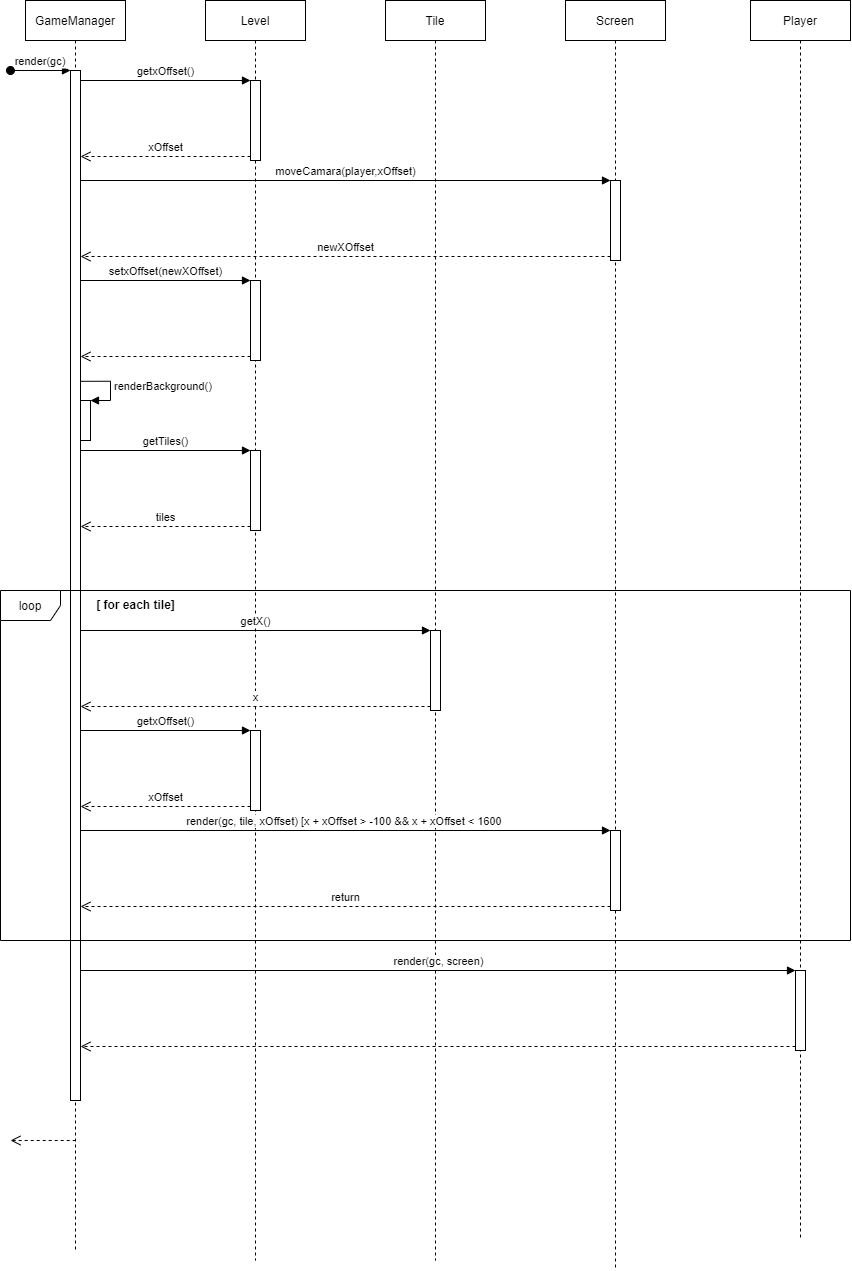

The diagram above was exported from draw.io. Its source (the exported page's mxGraphModel, read from the mxfile embedded in the PNG):
<mxGraphModel dx="3413" dy="1905" grid="1" gridSize="10" guides="1" tooltips="1" connect="1" arrows="1" fold="1" page="1" pageScale="1" pageWidth="850" pageHeight="1100" math="0" shadow="0">
  <root>
    <mxCell id="0" />
    <mxCell id="1" parent="0" />
    <mxCell id="3nuBFxr9cyL0pnOWT2aG-1" value="GameManager" style="shape=umlLifeline;perimeter=lifelinePerimeter;container=1;collapsible=0;recursiveResize=0;rounded=0;shadow=0;strokeWidth=1;" parent="1" vertex="1">
      <mxGeometry x="25" y="80" width="100" height="1250" as="geometry" />
    </mxCell>
    <mxCell id="3nuBFxr9cyL0pnOWT2aG-2" value="" style="points=[];perimeter=orthogonalPerimeter;rounded=0;shadow=0;strokeWidth=1;" parent="3nuBFxr9cyL0pnOWT2aG-1" vertex="1">
      <mxGeometry x="45" y="70" width="10" height="1030" as="geometry" />
    </mxCell>
    <mxCell id="3nuBFxr9cyL0pnOWT2aG-3" value="render(gc)" style="verticalAlign=bottom;startArrow=oval;endArrow=block;startSize=8;shadow=0;strokeWidth=1;" parent="3nuBFxr9cyL0pnOWT2aG-1" target="3nuBFxr9cyL0pnOWT2aG-2" edge="1">
      <mxGeometry relative="1" as="geometry">
        <mxPoint x="-15" y="70" as="sourcePoint" />
      </mxGeometry>
    </mxCell>
    <mxCell id="oSPVXhbyGbhW2mZaepIP-38" value="" style="html=1;points=[];perimeter=orthogonalPerimeter;" vertex="1" parent="3nuBFxr9cyL0pnOWT2aG-1">
      <mxGeometry x="55" y="400" width="10" height="40" as="geometry" />
    </mxCell>
    <mxCell id="oSPVXhbyGbhW2mZaepIP-39" value="renderBackground()" style="edgeStyle=orthogonalEdgeStyle;html=1;align=left;spacingLeft=2;endArrow=block;rounded=0;entryX=1;entryY=0;exitX=1;exitY=0.42;exitDx=0;exitDy=0;exitPerimeter=0;" edge="1" target="oSPVXhbyGbhW2mZaepIP-38" parent="3nuBFxr9cyL0pnOWT2aG-1">
      <mxGeometry relative="1" as="geometry">
        <mxPoint x="55" y="380.80000000000007" as="sourcePoint" />
        <Array as="points">
          <mxPoint x="85" y="381" />
          <mxPoint x="85" y="400" />
        </Array>
      </mxGeometry>
    </mxCell>
    <mxCell id="3nuBFxr9cyL0pnOWT2aG-5" value="Level" style="shape=umlLifeline;perimeter=lifelinePerimeter;container=1;collapsible=0;recursiveResize=0;rounded=0;shadow=0;strokeWidth=1;" parent="1" vertex="1">
      <mxGeometry x="205" y="80" width="100" height="1260" as="geometry" />
    </mxCell>
    <mxCell id="oSPVXhbyGbhW2mZaepIP-35" value="" style="html=1;points=[];perimeter=orthogonalPerimeter;" vertex="1" parent="3nuBFxr9cyL0pnOWT2aG-5">
      <mxGeometry x="45" y="280" width="10" height="80" as="geometry" />
    </mxCell>
    <mxCell id="oSPVXhbyGbhW2mZaepIP-42" value="" style="html=1;points=[];perimeter=orthogonalPerimeter;" vertex="1" parent="3nuBFxr9cyL0pnOWT2aG-5">
      <mxGeometry x="45" y="450" width="10" height="80" as="geometry" />
    </mxCell>
    <mxCell id="oSPVXhbyGbhW2mZaepIP-55" value="" style="html=1;points=[];perimeter=orthogonalPerimeter;" vertex="1" parent="3nuBFxr9cyL0pnOWT2aG-5">
      <mxGeometry x="45" y="730" width="10" height="80" as="geometry" />
    </mxCell>
    <mxCell id="oSPVXhbyGbhW2mZaepIP-21" value="Tile" style="shape=umlLifeline;perimeter=lifelinePerimeter;container=1;collapsible=0;recursiveResize=0;rounded=0;shadow=0;strokeWidth=1;" vertex="1" parent="1">
      <mxGeometry x="385" y="80" width="100" height="1260" as="geometry" />
    </mxCell>
    <mxCell id="oSPVXhbyGbhW2mZaepIP-22" value="Screen" style="shape=umlLifeline;perimeter=lifelinePerimeter;container=1;collapsible=0;recursiveResize=0;rounded=0;shadow=0;strokeWidth=1;" vertex="1" parent="1">
      <mxGeometry x="565" y="80" width="100" height="1270" as="geometry" />
    </mxCell>
    <mxCell id="oSPVXhbyGbhW2mZaepIP-32" value="" style="html=1;points=[];perimeter=orthogonalPerimeter;" vertex="1" parent="oSPVXhbyGbhW2mZaepIP-22">
      <mxGeometry x="45" y="180" width="10" height="80" as="geometry" />
    </mxCell>
    <mxCell id="oSPVXhbyGbhW2mZaepIP-58" value="" style="html=1;points=[];perimeter=orthogonalPerimeter;" vertex="1" parent="oSPVXhbyGbhW2mZaepIP-22">
      <mxGeometry x="45" y="830" width="10" height="80" as="geometry" />
    </mxCell>
    <mxCell id="oSPVXhbyGbhW2mZaepIP-23" value="Player" style="shape=umlLifeline;perimeter=lifelinePerimeter;container=1;collapsible=0;recursiveResize=0;rounded=0;shadow=0;strokeWidth=1;" vertex="1" parent="1">
      <mxGeometry x="750" y="80" width="100" height="1240" as="geometry" />
    </mxCell>
    <mxCell id="oSPVXhbyGbhW2mZaepIP-61" value="" style="html=1;points=[];perimeter=orthogonalPerimeter;" vertex="1" parent="oSPVXhbyGbhW2mZaepIP-23">
      <mxGeometry x="45" y="970" width="10" height="80" as="geometry" />
    </mxCell>
    <mxCell id="oSPVXhbyGbhW2mZaepIP-29" value="" style="html=1;points=[];perimeter=orthogonalPerimeter;" vertex="1" parent="1">
      <mxGeometry x="250" y="160" width="10" height="80" as="geometry" />
    </mxCell>
    <mxCell id="oSPVXhbyGbhW2mZaepIP-30" value="getxOffset()" style="html=1;verticalAlign=bottom;endArrow=block;entryX=0;entryY=0;" edge="1" target="oSPVXhbyGbhW2mZaepIP-29" parent="1">
      <mxGeometry relative="1" as="geometry">
        <mxPoint x="80" y="160" as="sourcePoint" />
      </mxGeometry>
    </mxCell>
    <mxCell id="oSPVXhbyGbhW2mZaepIP-31" value="xOffset" style="html=1;verticalAlign=bottom;endArrow=open;dashed=1;endSize=8;exitX=0;exitY=0.95;" edge="1" source="oSPVXhbyGbhW2mZaepIP-29" parent="1">
      <mxGeometry relative="1" as="geometry">
        <mxPoint x="80" y="236" as="targetPoint" />
      </mxGeometry>
    </mxCell>
    <mxCell id="oSPVXhbyGbhW2mZaepIP-33" value="moveCamara(player,xOffset)" style="html=1;verticalAlign=bottom;endArrow=block;entryX=0;entryY=0;" edge="1" target="oSPVXhbyGbhW2mZaepIP-32" parent="1">
      <mxGeometry relative="1" as="geometry">
        <mxPoint x="80" y="260" as="sourcePoint" />
      </mxGeometry>
    </mxCell>
    <mxCell id="oSPVXhbyGbhW2mZaepIP-34" value="newXOffset" style="html=1;verticalAlign=bottom;endArrow=open;dashed=1;endSize=8;exitX=0;exitY=0.95;" edge="1" source="oSPVXhbyGbhW2mZaepIP-32" parent="1">
      <mxGeometry relative="1" as="geometry">
        <mxPoint x="80" y="336" as="targetPoint" />
      </mxGeometry>
    </mxCell>
    <mxCell id="oSPVXhbyGbhW2mZaepIP-36" value="setxOffset(newXOffset)" style="html=1;verticalAlign=bottom;endArrow=block;entryX=0;entryY=0;" edge="1" target="oSPVXhbyGbhW2mZaepIP-35" parent="1">
      <mxGeometry relative="1" as="geometry">
        <mxPoint x="80" y="360" as="sourcePoint" />
      </mxGeometry>
    </mxCell>
    <mxCell id="oSPVXhbyGbhW2mZaepIP-37" value="" style="html=1;verticalAlign=bottom;endArrow=open;dashed=1;endSize=8;exitX=0;exitY=0.95;" edge="1" source="oSPVXhbyGbhW2mZaepIP-35" parent="1">
      <mxGeometry relative="1" as="geometry">
        <mxPoint x="80" y="436" as="targetPoint" />
      </mxGeometry>
    </mxCell>
    <mxCell id="oSPVXhbyGbhW2mZaepIP-43" value="getTiles()" style="html=1;verticalAlign=bottom;endArrow=block;entryX=0;entryY=0;" edge="1" target="oSPVXhbyGbhW2mZaepIP-42" parent="1">
      <mxGeometry relative="1" as="geometry">
        <mxPoint x="80" y="530" as="sourcePoint" />
      </mxGeometry>
    </mxCell>
    <mxCell id="oSPVXhbyGbhW2mZaepIP-44" value="tiles" style="html=1;verticalAlign=bottom;endArrow=open;dashed=1;endSize=8;exitX=0;exitY=0.95;" edge="1" source="oSPVXhbyGbhW2mZaepIP-42" parent="1">
      <mxGeometry relative="1" as="geometry">
        <mxPoint x="80" y="606" as="targetPoint" />
      </mxGeometry>
    </mxCell>
    <mxCell id="oSPVXhbyGbhW2mZaepIP-46" value="loop" style="shape=umlFrame;whiteSpace=wrap;html=1;" vertex="1" parent="1">
      <mxGeometry y="670" width="850" height="350" as="geometry" />
    </mxCell>
    <mxCell id="oSPVXhbyGbhW2mZaepIP-47" value="&lt;font style=&quot;font-size: 12px&quot;&gt;[ for each tile]&lt;/font&gt;" style="text;strokeColor=none;fillColor=none;html=1;fontSize=24;fontStyle=1;verticalAlign=middle;align=center;" vertex="1" parent="1">
      <mxGeometry x="40" y="660" width="190" height="40" as="geometry" />
    </mxCell>
    <mxCell id="oSPVXhbyGbhW2mZaepIP-51" value="" style="html=1;points=[];perimeter=orthogonalPerimeter;" vertex="1" parent="1">
      <mxGeometry x="430" y="710" width="10" height="80" as="geometry" />
    </mxCell>
    <mxCell id="oSPVXhbyGbhW2mZaepIP-52" value="getX()" style="html=1;verticalAlign=bottom;endArrow=block;entryX=0;entryY=0;" edge="1" target="oSPVXhbyGbhW2mZaepIP-51" parent="1">
      <mxGeometry relative="1" as="geometry">
        <mxPoint x="80" y="710" as="sourcePoint" />
      </mxGeometry>
    </mxCell>
    <mxCell id="oSPVXhbyGbhW2mZaepIP-53" value="x" style="html=1;verticalAlign=bottom;endArrow=open;dashed=1;endSize=8;exitX=0;exitY=0.95;" edge="1" source="oSPVXhbyGbhW2mZaepIP-51" parent="1">
      <mxGeometry relative="1" as="geometry">
        <mxPoint x="80" y="786" as="targetPoint" />
      </mxGeometry>
    </mxCell>
    <mxCell id="oSPVXhbyGbhW2mZaepIP-56" value="getxOffset()" style="html=1;verticalAlign=bottom;endArrow=block;entryX=0;entryY=0;" edge="1" target="oSPVXhbyGbhW2mZaepIP-55" parent="1">
      <mxGeometry relative="1" as="geometry">
        <mxPoint x="80" y="810" as="sourcePoint" />
      </mxGeometry>
    </mxCell>
    <mxCell id="oSPVXhbyGbhW2mZaepIP-57" value="xOffset" style="html=1;verticalAlign=bottom;endArrow=open;dashed=1;endSize=8;exitX=0;exitY=0.95;" edge="1" source="oSPVXhbyGbhW2mZaepIP-55" parent="1">
      <mxGeometry relative="1" as="geometry">
        <mxPoint x="80" y="886" as="targetPoint" />
      </mxGeometry>
    </mxCell>
    <mxCell id="oSPVXhbyGbhW2mZaepIP-59" value="render(gc, tile, xOffset) [x + xOffset &amp;gt; -100 &amp;amp;&amp;amp; x + xOffset &amp;lt; 1600&amp;nbsp;" style="html=1;verticalAlign=bottom;endArrow=block;entryX=0;entryY=0;" edge="1" target="oSPVXhbyGbhW2mZaepIP-58" parent="1">
      <mxGeometry relative="1" as="geometry">
        <mxPoint x="80" y="910" as="sourcePoint" />
      </mxGeometry>
    </mxCell>
    <mxCell id="oSPVXhbyGbhW2mZaepIP-60" value="return" style="html=1;verticalAlign=bottom;endArrow=open;dashed=1;endSize=8;exitX=0;exitY=0.95;" edge="1" source="oSPVXhbyGbhW2mZaepIP-58" parent="1">
      <mxGeometry relative="1" as="geometry">
        <mxPoint x="80" y="986" as="targetPoint" />
      </mxGeometry>
    </mxCell>
    <mxCell id="oSPVXhbyGbhW2mZaepIP-62" value="render(gc, screen)" style="html=1;verticalAlign=bottom;endArrow=block;entryX=0;entryY=0;" edge="1" target="oSPVXhbyGbhW2mZaepIP-61" parent="1">
      <mxGeometry relative="1" as="geometry">
        <mxPoint x="80" y="1050" as="sourcePoint" />
      </mxGeometry>
    </mxCell>
    <mxCell id="oSPVXhbyGbhW2mZaepIP-63" value="" style="html=1;verticalAlign=bottom;endArrow=open;dashed=1;endSize=8;exitX=0;exitY=0.95;" edge="1" source="oSPVXhbyGbhW2mZaepIP-61" parent="1">
      <mxGeometry relative="1" as="geometry">
        <mxPoint x="80" y="1126" as="targetPoint" />
      </mxGeometry>
    </mxCell>
    <mxCell id="oSPVXhbyGbhW2mZaepIP-64" value="" style="html=1;verticalAlign=bottom;endArrow=open;dashed=1;endSize=8;exitX=0.502;exitY=0.912;exitDx=0;exitDy=0;exitPerimeter=0;" edge="1" parent="1" source="3nuBFxr9cyL0pnOWT2aG-1">
      <mxGeometry relative="1" as="geometry">
        <mxPoint x="70" y="1220" as="sourcePoint" />
        <mxPoint x="10" y="1220" as="targetPoint" />
      </mxGeometry>
    </mxCell>
  </root>
</mxGraphModel>